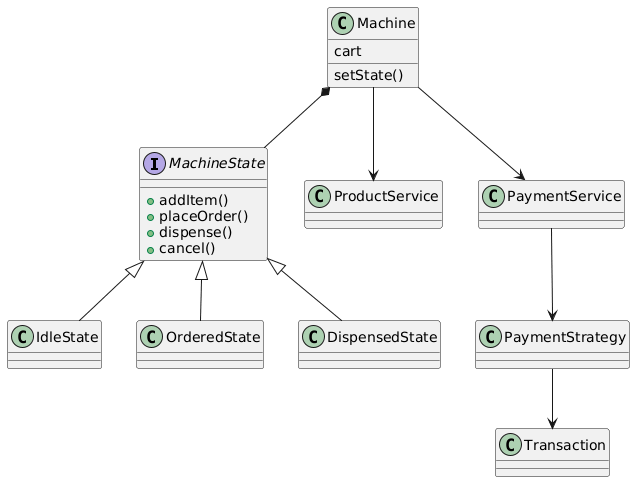

The diagram above was rendered by PlantUML. Its source (embedded in the PNG):
@startuml
interface MachineState {
  +addItem()
  +placeOrder()
  +dispense()
  +cancel()
}

class Machine {
  cart
  setState()
}

class ProductService
class PaymentService
class PaymentStrategy
class Transaction

Machine *-- MachineState
Machine --> ProductService
Machine --> PaymentService
PaymentService --> PaymentStrategy
PaymentStrategy --> Transaction

MachineState <|-- IdleState
MachineState <|-- OrderedState
MachineState <|-- DispensedState
@enduml